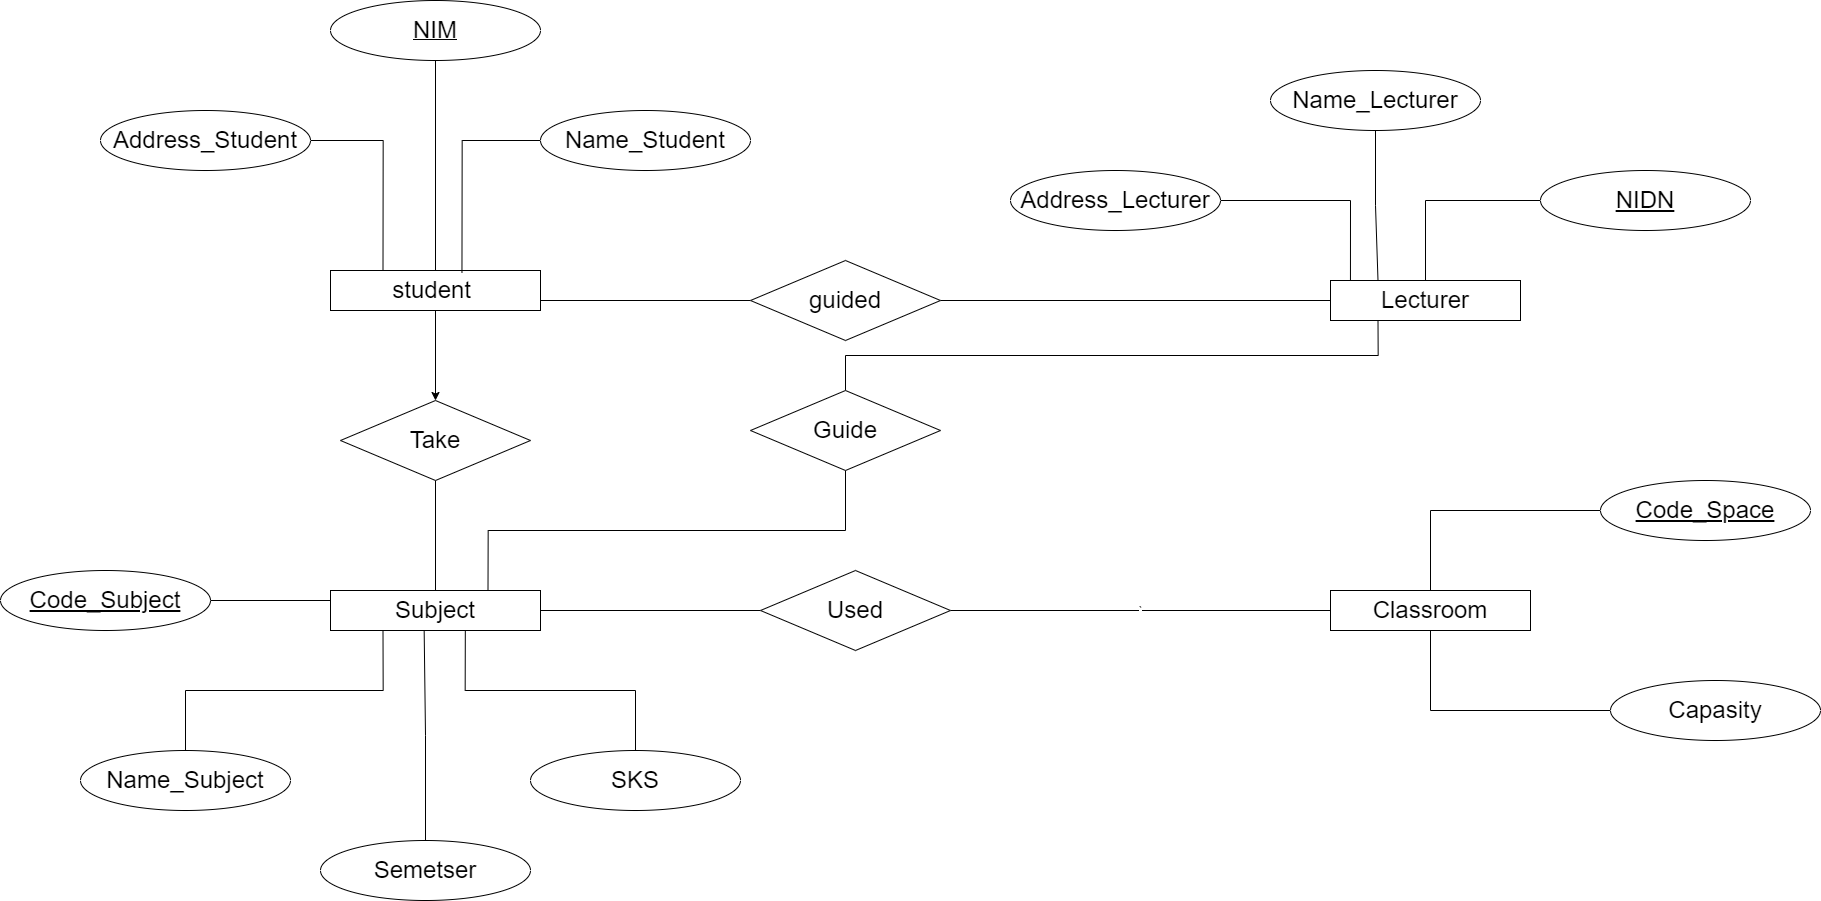

The diagram above was exported from draw.io. Its source (the exported page's mxGraphModel, read from the mxfile embedded in the PNG):
<mxGraphModel dx="3447" dy="2097" grid="1" gridSize="10" guides="1" tooltips="1" connect="1" arrows="1" fold="1" page="0" pageScale="1" pageWidth="850" pageHeight="1100" math="0" shadow="0">
  <root>
    <mxCell id="0" />
    <mxCell id="1" parent="0" />
    <mxCell id="PDorxZisscnewIqTp3wO-32" style="edgeStyle=orthogonalEdgeStyle;rounded=0;orthogonalLoop=1;jettySize=auto;html=1;exitX=0.5;exitY=1;exitDx=0;exitDy=0;entryX=0.5;entryY=0;entryDx=0;entryDy=0;fontFamily=Helvetica;fontSize=12;fontColor=default;" parent="1" source="PDorxZisscnewIqTp3wO-2" target="PDorxZisscnewIqTp3wO-5" edge="1">
      <mxGeometry relative="1" as="geometry" />
    </mxCell>
    <mxCell id="PDorxZisscnewIqTp3wO-2" value="&lt;font style=&quot;font-size: 24px;&quot;&gt;student&amp;nbsp;&lt;/font&gt;" style="rounded=0;whiteSpace=wrap;html=1;" parent="1" vertex="1">
      <mxGeometry x="-210" y="150" width="210" height="40" as="geometry" />
    </mxCell>
    <mxCell id="PDorxZisscnewIqTp3wO-67" style="edgeStyle=orthogonalEdgeStyle;rounded=0;orthogonalLoop=1;jettySize=auto;html=1;exitX=0.25;exitY=1;exitDx=0;exitDy=0;entryX=0.5;entryY=0;entryDx=0;entryDy=0;fontFamily=Helvetica;fontSize=12;fontColor=default;endArrow=none;endFill=0;" parent="1" source="PDorxZisscnewIqTp3wO-3" target="PDorxZisscnewIqTp3wO-7" edge="1">
      <mxGeometry relative="1" as="geometry" />
    </mxCell>
    <mxCell id="PDorxZisscnewIqTp3wO-3" value="&lt;font style=&quot;font-size: 24px;&quot;&gt;Lecturer&lt;/font&gt;" style="rounded=0;whiteSpace=wrap;html=1;" parent="1" vertex="1">
      <mxGeometry x="790" y="160" width="190" height="40" as="geometry" />
    </mxCell>
    <mxCell id="PDorxZisscnewIqTp3wO-57" style="edgeStyle=orthogonalEdgeStyle;rounded=0;orthogonalLoop=1;jettySize=auto;html=1;exitX=1;exitY=0.5;exitDx=0;exitDy=0;entryX=0;entryY=0.5;entryDx=0;entryDy=0;fontFamily=Helvetica;fontSize=12;fontColor=default;endArrow=none;endFill=0;" parent="1" source="PDorxZisscnewIqTp3wO-4" target="PDorxZisscnewIqTp3wO-3" edge="1">
      <mxGeometry relative="1" as="geometry" />
    </mxCell>
    <mxCell id="PDorxZisscnewIqTp3wO-66" style="edgeStyle=orthogonalEdgeStyle;rounded=0;orthogonalLoop=1;jettySize=auto;html=1;exitX=0;exitY=0.5;exitDx=0;exitDy=0;entryX=1;entryY=0.75;entryDx=0;entryDy=0;fontFamily=Helvetica;fontSize=12;fontColor=default;endArrow=none;endFill=0;" parent="1" source="PDorxZisscnewIqTp3wO-4" target="PDorxZisscnewIqTp3wO-2" edge="1">
      <mxGeometry relative="1" as="geometry" />
    </mxCell>
    <mxCell id="PDorxZisscnewIqTp3wO-4" value="&lt;font style=&quot;font-size: 24px;&quot;&gt;guided&lt;/font&gt;" style="rhombus;whiteSpace=wrap;html=1;" parent="1" vertex="1">
      <mxGeometry x="210" y="140" width="190" height="80" as="geometry" />
    </mxCell>
    <mxCell id="PDorxZisscnewIqTp3wO-17" style="edgeStyle=orthogonalEdgeStyle;rounded=0;orthogonalLoop=1;jettySize=auto;html=1;exitX=0.5;exitY=1;exitDx=0;exitDy=0;entryX=0.5;entryY=0;entryDx=0;entryDy=0;endArrow=none;endFill=0;" parent="1" source="PDorxZisscnewIqTp3wO-5" target="PDorxZisscnewIqTp3wO-6" edge="1">
      <mxGeometry relative="1" as="geometry" />
    </mxCell>
    <mxCell id="PDorxZisscnewIqTp3wO-5" value="&lt;font style=&quot;font-size: 24px;&quot;&gt;Take&lt;/font&gt;" style="rhombus;whiteSpace=wrap;html=1;" parent="1" vertex="1">
      <mxGeometry x="-200" y="280" width="190" height="80" as="geometry" />
    </mxCell>
    <mxCell id="PDorxZisscnewIqTp3wO-68" style="edgeStyle=orthogonalEdgeStyle;rounded=0;orthogonalLoop=1;jettySize=auto;html=1;exitX=0.75;exitY=0;exitDx=0;exitDy=0;entryX=0.5;entryY=1;entryDx=0;entryDy=0;fontFamily=Helvetica;fontSize=12;fontColor=default;endArrow=none;endFill=0;" parent="1" source="PDorxZisscnewIqTp3wO-6" target="PDorxZisscnewIqTp3wO-7" edge="1">
      <mxGeometry relative="1" as="geometry" />
    </mxCell>
    <mxCell id="PDorxZisscnewIqTp3wO-6" value="&lt;font style=&quot;font-size: 24px;&quot;&gt;Subject&lt;/font&gt;" style="rounded=0;whiteSpace=wrap;html=1;" parent="1" vertex="1">
      <mxGeometry x="-210" y="470" width="210" height="40" as="geometry" />
    </mxCell>
    <mxCell id="PDorxZisscnewIqTp3wO-7" value="&lt;font style=&quot;font-size: 24px;&quot;&gt;Guide&lt;/font&gt;" style="rhombus;whiteSpace=wrap;html=1;" parent="1" vertex="1">
      <mxGeometry x="210" y="270" width="190" height="80" as="geometry" />
    </mxCell>
    <mxCell id="PDorxZisscnewIqTp3wO-8" value="&lt;font style=&quot;font-size: 24px;&quot;&gt;Classroom&lt;/font&gt;" style="rounded=0;whiteSpace=wrap;html=1;" parent="1" vertex="1">
      <mxGeometry x="790" y="470" width="200" height="40" as="geometry" />
    </mxCell>
    <mxCell id="PDorxZisscnewIqTp3wO-18" value="`" style="edgeStyle=orthogonalEdgeStyle;rounded=0;orthogonalLoop=1;jettySize=auto;html=1;exitX=1;exitY=0.5;exitDx=0;exitDy=0;endArrow=none;endFill=0;" parent="1" source="PDorxZisscnewIqTp3wO-12" target="PDorxZisscnewIqTp3wO-8" edge="1">
      <mxGeometry relative="1" as="geometry" />
    </mxCell>
    <mxCell id="PDorxZisscnewIqTp3wO-24" style="edgeStyle=orthogonalEdgeStyle;rounded=0;orthogonalLoop=1;jettySize=auto;html=1;exitX=0;exitY=0.5;exitDx=0;exitDy=0;entryX=1;entryY=0.5;entryDx=0;entryDy=0;fontFamily=Helvetica;fontSize=12;fontColor=default;endArrow=none;endFill=0;" parent="1" source="PDorxZisscnewIqTp3wO-12" target="PDorxZisscnewIqTp3wO-6" edge="1">
      <mxGeometry relative="1" as="geometry" />
    </mxCell>
    <mxCell id="PDorxZisscnewIqTp3wO-12" value="&lt;span style=&quot;font-size: 24px;&quot;&gt;Used&lt;/span&gt;" style="rhombus;whiteSpace=wrap;html=1;" parent="1" vertex="1">
      <mxGeometry x="220" y="450" width="190" height="80" as="geometry" />
    </mxCell>
    <mxCell id="PDorxZisscnewIqTp3wO-22" style="edgeStyle=orthogonalEdgeStyle;rounded=0;orthogonalLoop=1;jettySize=auto;html=1;exitX=0.5;exitY=1;exitDx=0;exitDy=0;fontFamily=Helvetica;fontSize=12;fontColor=default;" parent="1" source="PDorxZisscnewIqTp3wO-8" target="PDorxZisscnewIqTp3wO-8" edge="1">
      <mxGeometry relative="1" as="geometry" />
    </mxCell>
    <mxCell id="PDorxZisscnewIqTp3wO-48" style="edgeStyle=orthogonalEdgeStyle;rounded=0;orthogonalLoop=1;jettySize=auto;html=1;exitX=1;exitY=0.5;exitDx=0;exitDy=0;entryX=0.25;entryY=0;entryDx=0;entryDy=0;fontFamily=Helvetica;fontSize=12;fontColor=default;endArrow=none;endFill=0;" parent="1" source="PDorxZisscnewIqTp3wO-26" target="PDorxZisscnewIqTp3wO-2" edge="1">
      <mxGeometry relative="1" as="geometry" />
    </mxCell>
    <mxCell id="PDorxZisscnewIqTp3wO-26" value="&lt;font style=&quot;font-size: 24px;&quot;&gt;Address_Student&lt;/font&gt;" style="ellipse;whiteSpace=wrap;html=1;rounded=0;strokeColor=default;fontFamily=Helvetica;fontSize=12;fontColor=default;fillColor=default;" parent="1" vertex="1">
      <mxGeometry x="-440" y="-10" width="210" height="60" as="geometry" />
    </mxCell>
    <mxCell id="PDorxZisscnewIqTp3wO-47" style="edgeStyle=orthogonalEdgeStyle;rounded=0;orthogonalLoop=1;jettySize=auto;html=1;exitX=0;exitY=0.5;exitDx=0;exitDy=0;entryX=0.626;entryY=0.05;entryDx=0;entryDy=0;entryPerimeter=0;fontFamily=Helvetica;fontSize=12;fontColor=default;endArrow=none;endFill=0;" parent="1" source="PDorxZisscnewIqTp3wO-28" target="PDorxZisscnewIqTp3wO-2" edge="1">
      <mxGeometry relative="1" as="geometry" />
    </mxCell>
    <mxCell id="PDorxZisscnewIqTp3wO-28" value="&lt;font style=&quot;font-size: 24px;&quot;&gt;Name_Student&lt;/font&gt;" style="ellipse;whiteSpace=wrap;html=1;rounded=0;strokeColor=default;fontFamily=Helvetica;fontSize=12;fontColor=default;fillColor=default;" parent="1" vertex="1">
      <mxGeometry y="-10" width="210" height="60" as="geometry" />
    </mxCell>
    <mxCell id="PDorxZisscnewIqTp3wO-44" style="edgeStyle=orthogonalEdgeStyle;rounded=0;orthogonalLoop=1;jettySize=auto;html=1;exitX=0.5;exitY=1;exitDx=0;exitDy=0;entryX=0.5;entryY=0;entryDx=0;entryDy=0;fontFamily=Helvetica;fontSize=12;fontColor=default;endArrow=none;endFill=0;" parent="1" source="PDorxZisscnewIqTp3wO-30" target="PDorxZisscnewIqTp3wO-2" edge="1">
      <mxGeometry relative="1" as="geometry" />
    </mxCell>
    <mxCell id="PDorxZisscnewIqTp3wO-30" value="&lt;font style=&quot;font-size: 24px;&quot;&gt;NIM&lt;/font&gt;" style="ellipse;whiteSpace=wrap;html=1;rounded=0;strokeColor=default;fontFamily=Helvetica;fontSize=12;fontColor=default;fillColor=default;fontStyle=4" parent="1" vertex="1">
      <mxGeometry x="-210" y="-120" width="210" height="60" as="geometry" />
    </mxCell>
    <mxCell id="PDorxZisscnewIqTp3wO-39" style="edgeStyle=orthogonalEdgeStyle;rounded=0;orthogonalLoop=1;jettySize=auto;html=1;exitX=0.5;exitY=0;exitDx=0;exitDy=0;entryX=0.642;entryY=0.994;entryDx=0;entryDy=0;entryPerimeter=0;fontFamily=Helvetica;fontSize=12;fontColor=default;endArrow=none;endFill=0;" parent="1" source="PDorxZisscnewIqTp3wO-34" target="PDorxZisscnewIqTp3wO-6" edge="1">
      <mxGeometry relative="1" as="geometry" />
    </mxCell>
    <mxCell id="PDorxZisscnewIqTp3wO-34" value="&lt;font style=&quot;font-size: 24px;&quot;&gt;SKS&lt;/font&gt;" style="ellipse;whiteSpace=wrap;html=1;rounded=0;strokeColor=default;fontFamily=Helvetica;fontSize=12;fontColor=default;fillColor=default;" parent="1" vertex="1">
      <mxGeometry x="-10" y="630" width="210" height="60" as="geometry" />
    </mxCell>
    <mxCell id="PDorxZisscnewIqTp3wO-40" style="edgeStyle=orthogonalEdgeStyle;rounded=0;orthogonalLoop=1;jettySize=auto;html=1;exitX=0.5;exitY=0;exitDx=0;exitDy=0;entryX=0.446;entryY=0.994;entryDx=0;entryDy=0;entryPerimeter=0;fontFamily=Helvetica;fontSize=12;fontColor=default;endArrow=none;endFill=0;" parent="1" source="PDorxZisscnewIqTp3wO-35" target="PDorxZisscnewIqTp3wO-6" edge="1">
      <mxGeometry relative="1" as="geometry" />
    </mxCell>
    <mxCell id="PDorxZisscnewIqTp3wO-35" value="&lt;font style=&quot;font-size: 24px;&quot;&gt;Semetser&lt;/font&gt;" style="ellipse;whiteSpace=wrap;html=1;rounded=0;strokeColor=default;fontFamily=Helvetica;fontSize=12;fontColor=default;fillColor=default;" parent="1" vertex="1">
      <mxGeometry x="-220" y="720" width="210" height="60" as="geometry" />
    </mxCell>
    <mxCell id="PDorxZisscnewIqTp3wO-41" style="edgeStyle=orthogonalEdgeStyle;rounded=0;orthogonalLoop=1;jettySize=auto;html=1;exitX=0.5;exitY=0;exitDx=0;exitDy=0;entryX=0.25;entryY=1;entryDx=0;entryDy=0;fontFamily=Helvetica;fontSize=12;fontColor=default;endArrow=none;endFill=0;" parent="1" source="PDorxZisscnewIqTp3wO-37" target="PDorxZisscnewIqTp3wO-6" edge="1">
      <mxGeometry relative="1" as="geometry" />
    </mxCell>
    <mxCell id="PDorxZisscnewIqTp3wO-37" value="&lt;font style=&quot;font-size: 24px;&quot;&gt;Name_Subject&lt;/font&gt;" style="ellipse;whiteSpace=wrap;html=1;rounded=0;strokeColor=default;fontFamily=Helvetica;fontSize=12;fontColor=default;fillColor=default;" parent="1" vertex="1">
      <mxGeometry x="-460" y="630" width="210" height="60" as="geometry" />
    </mxCell>
    <mxCell id="PDorxZisscnewIqTp3wO-42" style="edgeStyle=orthogonalEdgeStyle;rounded=0;orthogonalLoop=1;jettySize=auto;html=1;exitX=1;exitY=0.5;exitDx=0;exitDy=0;entryX=0;entryY=0.25;entryDx=0;entryDy=0;fontFamily=Helvetica;fontSize=12;fontColor=default;endArrow=none;endFill=0;" parent="1" source="PDorxZisscnewIqTp3wO-38" target="PDorxZisscnewIqTp3wO-6" edge="1">
      <mxGeometry relative="1" as="geometry" />
    </mxCell>
    <mxCell id="PDorxZisscnewIqTp3wO-38" value="&lt;font style=&quot;font-size: 24px;&quot;&gt;&lt;u&gt;Code_Subject&lt;/u&gt;&lt;/font&gt;" style="ellipse;whiteSpace=wrap;html=1;rounded=0;strokeColor=default;fontFamily=Helvetica;fontSize=12;fontColor=default;fillColor=default;" parent="1" vertex="1">
      <mxGeometry x="-540" y="450" width="210" height="60" as="geometry" />
    </mxCell>
    <mxCell id="PDorxZisscnewIqTp3wO-55" style="edgeStyle=orthogonalEdgeStyle;rounded=0;orthogonalLoop=1;jettySize=auto;html=1;exitX=0.5;exitY=1;exitDx=0;exitDy=0;entryX=0.25;entryY=0;entryDx=0;entryDy=0;fontFamily=Helvetica;fontSize=12;fontColor=default;endArrow=none;endFill=0;" parent="1" source="PDorxZisscnewIqTp3wO-49" target="PDorxZisscnewIqTp3wO-3" edge="1">
      <mxGeometry relative="1" as="geometry" />
    </mxCell>
    <mxCell id="PDorxZisscnewIqTp3wO-49" value="&lt;font style=&quot;font-size: 24px;&quot;&gt;Name_Lecturer&lt;/font&gt;" style="ellipse;whiteSpace=wrap;html=1;rounded=0;strokeColor=default;fontFamily=Helvetica;fontSize=12;fontColor=default;fillColor=default;" parent="1" vertex="1">
      <mxGeometry x="730" y="-50" width="210" height="60" as="geometry" />
    </mxCell>
    <mxCell id="PDorxZisscnewIqTp3wO-56" style="edgeStyle=orthogonalEdgeStyle;rounded=0;orthogonalLoop=1;jettySize=auto;html=1;exitX=1;exitY=0.5;exitDx=0;exitDy=0;entryX=0.105;entryY=0;entryDx=0;entryDy=0;entryPerimeter=0;fontFamily=Helvetica;fontSize=12;fontColor=default;endArrow=none;endFill=0;" parent="1" source="PDorxZisscnewIqTp3wO-50" target="PDorxZisscnewIqTp3wO-3" edge="1">
      <mxGeometry relative="1" as="geometry" />
    </mxCell>
    <mxCell id="PDorxZisscnewIqTp3wO-50" value="&lt;font style=&quot;font-size: 24px;&quot;&gt;Address_Lecturer&lt;/font&gt;" style="ellipse;whiteSpace=wrap;html=1;rounded=0;strokeColor=default;fontFamily=Helvetica;fontSize=12;fontColor=default;fillColor=default;" parent="1" vertex="1">
      <mxGeometry x="470" y="50" width="210" height="60" as="geometry" />
    </mxCell>
    <mxCell id="PDorxZisscnewIqTp3wO-52" style="edgeStyle=orthogonalEdgeStyle;rounded=0;orthogonalLoop=1;jettySize=auto;html=1;exitX=0;exitY=0.5;exitDx=0;exitDy=0;fontFamily=Helvetica;fontSize=12;fontColor=default;endArrow=none;endFill=0;" parent="1" source="PDorxZisscnewIqTp3wO-51" target="PDorxZisscnewIqTp3wO-3" edge="1">
      <mxGeometry relative="1" as="geometry" />
    </mxCell>
    <mxCell id="PDorxZisscnewIqTp3wO-51" value="&lt;font style=&quot;font-size: 24px;&quot;&gt;&lt;u&gt;NIDN&lt;/u&gt;&lt;/font&gt;" style="ellipse;whiteSpace=wrap;html=1;rounded=0;strokeColor=default;fontFamily=Helvetica;fontSize=12;fontColor=default;fillColor=default;" parent="1" vertex="1">
      <mxGeometry x="1000" y="50" width="210" height="60" as="geometry" />
    </mxCell>
    <mxCell id="PDorxZisscnewIqTp3wO-62" style="edgeStyle=orthogonalEdgeStyle;rounded=0;orthogonalLoop=1;jettySize=auto;html=1;exitX=0;exitY=0.5;exitDx=0;exitDy=0;entryX=0.5;entryY=0;entryDx=0;entryDy=0;fontFamily=Helvetica;fontSize=12;fontColor=default;endArrow=none;endFill=0;" parent="1" source="PDorxZisscnewIqTp3wO-58" target="PDorxZisscnewIqTp3wO-8" edge="1">
      <mxGeometry relative="1" as="geometry" />
    </mxCell>
    <mxCell id="PDorxZisscnewIqTp3wO-58" value="&lt;font style=&quot;font-size: 24px;&quot;&gt;&lt;u&gt;Code_Space&lt;/u&gt;&lt;/font&gt;" style="ellipse;whiteSpace=wrap;html=1;rounded=0;strokeColor=default;fontFamily=Helvetica;fontSize=12;fontColor=default;fillColor=default;" parent="1" vertex="1">
      <mxGeometry x="1060" y="360" width="210" height="60" as="geometry" />
    </mxCell>
    <mxCell id="PDorxZisscnewIqTp3wO-65" style="edgeStyle=orthogonalEdgeStyle;rounded=0;orthogonalLoop=1;jettySize=auto;html=1;exitX=0;exitY=0.5;exitDx=0;exitDy=0;entryX=0.5;entryY=1;entryDx=0;entryDy=0;fontFamily=Helvetica;fontSize=12;fontColor=default;endArrow=none;endFill=0;" parent="1" source="PDorxZisscnewIqTp3wO-60" target="PDorxZisscnewIqTp3wO-8" edge="1">
      <mxGeometry relative="1" as="geometry" />
    </mxCell>
    <mxCell id="PDorxZisscnewIqTp3wO-60" value="&lt;font style=&quot;font-size: 24px;&quot;&gt;Capasity&lt;/font&gt;" style="ellipse;whiteSpace=wrap;html=1;rounded=0;strokeColor=default;fontFamily=Helvetica;fontSize=12;fontColor=default;fillColor=default;" parent="1" vertex="1">
      <mxGeometry x="1070" y="560" width="210" height="60" as="geometry" />
    </mxCell>
  </root>
</mxGraphModel>